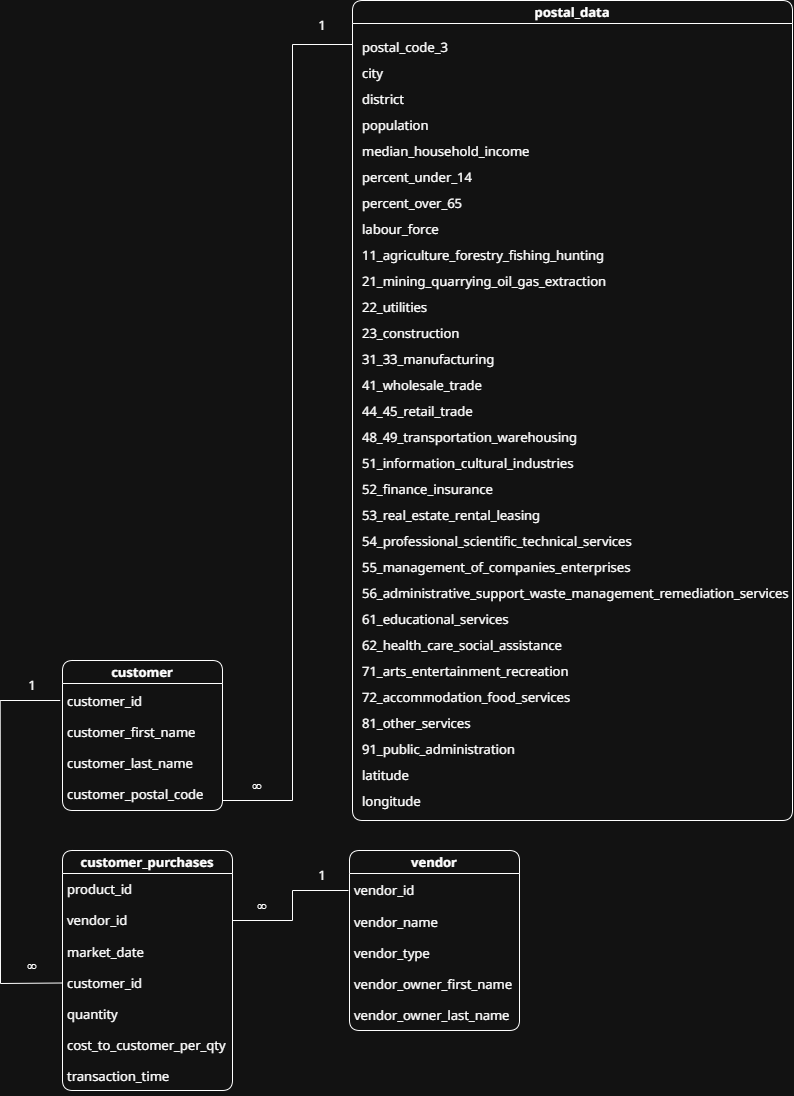

The diagram above was exported from draw.io. Its source (the exported page's mxGraphModel, read from the mxfile embedded in the PNG):
<mxGraphModel dx="1205" dy="2883" grid="1" gridSize="10" guides="1" tooltips="1" connect="1" arrows="1" fold="1" page="1" pageScale="1" pageWidth="850" pageHeight="1100" math="0" shadow="0">
  <root>
    <mxCell id="0" />
    <mxCell id="1" parent="0" />
    <mxCell id="_CemHSXzOFEAsEQk6zGx-5" value="customer" style="swimlane;whiteSpace=wrap;html=1;rounded=1;fontFamily=Noto Sans;fontSize=13;" vertex="1" parent="1">
      <mxGeometry x="80" y="240" width="160" height="150" as="geometry" />
    </mxCell>
    <mxCell id="_CemHSXzOFEAsEQk6zGx-10" value="customer_id&lt;div&gt;&lt;br&gt;&lt;/div&gt;&lt;div&gt;customer_first_name&lt;/div&gt;&lt;div&gt;&lt;br&gt;&lt;/div&gt;&lt;div&gt;customer_last_name&lt;/div&gt;&lt;div&gt;&lt;span style=&quot;background-color: transparent; color: light-dark(rgb(0, 0, 0), rgb(255, 255, 255));&quot;&gt;&lt;br&gt;&lt;/span&gt;&lt;/div&gt;&lt;div&gt;&lt;span style=&quot;background-color: transparent; color: light-dark(rgb(0, 0, 0), rgb(255, 255, 255));&quot;&gt;customer_postal_code&lt;/span&gt;&lt;/div&gt;" style="text;html=1;whiteSpace=wrap;strokeColor=none;fillColor=none;align=left;verticalAlign=middle;rounded=0;spacingTop=2;spacing=4;fontSize=13;fontFamily=Noto Sans;spacingLeft=1;spacingBottom=1;" vertex="1" parent="_CemHSXzOFEAsEQk6zGx-5">
      <mxGeometry y="30" width="140" height="115" as="geometry" />
    </mxCell>
    <mxCell id="_CemHSXzOFEAsEQk6zGx-6" value="customer_purchases" style="swimlane;whiteSpace=wrap;html=1;rounded=1;fontFamily=Noto Sans;fontSize=13;" vertex="1" parent="1">
      <mxGeometry x="80" y="430" width="170" height="240" as="geometry" />
    </mxCell>
    <mxCell id="_CemHSXzOFEAsEQk6zGx-13" value="&lt;div&gt;product_id&lt;/div&gt;&lt;div&gt;&lt;br&gt;&lt;/div&gt;&lt;div&gt;vendor_id&lt;/div&gt;&lt;div&gt;&lt;br&gt;&lt;/div&gt;&lt;div&gt;market_date&lt;/div&gt;&lt;div&gt;&lt;br&gt;&lt;/div&gt;&lt;div&gt;customer_id&lt;/div&gt;&lt;div&gt;&lt;br&gt;&lt;/div&gt;&lt;div&gt;quantity&lt;/div&gt;&lt;div&gt;&lt;br&gt;&lt;/div&gt;&lt;div&gt;cost_to_customer_per_qty&lt;/div&gt;&lt;div&gt;&lt;br&gt;&lt;/div&gt;&lt;div&gt;transaction_time&lt;/div&gt;" style="text;html=1;whiteSpace=wrap;strokeColor=none;fillColor=none;align=left;verticalAlign=middle;rounded=0;spacingTop=2;spacing=4;fontSize=13;fontFamily=Noto Sans;spacingLeft=1;spacingBottom=1;" vertex="1" parent="_CemHSXzOFEAsEQk6zGx-6">
      <mxGeometry y="20" width="140" height="225" as="geometry" />
    </mxCell>
    <mxCell id="_CemHSXzOFEAsEQk6zGx-15" value="" style="endArrow=none;html=1;rounded=0;exitX=0;exitY=0.5;exitDx=0;exitDy=0;fontFamily=Noto Sans;fontSize=13;" edge="1" parent="1" source="_CemHSXzOFEAsEQk6zGx-13">
      <mxGeometry width="50" height="50" relative="1" as="geometry">
        <mxPoint x="16.700000000000045" y="545.1800000000001" as="sourcePoint" />
        <mxPoint x="77.7" y="280" as="targetPoint" />
        <Array as="points">
          <mxPoint x="18" y="563" />
          <mxPoint x="17.7" y="280" />
        </Array>
      </mxGeometry>
    </mxCell>
    <mxCell id="_CemHSXzOFEAsEQk6zGx-16" value="1" style="text;html=1;whiteSpace=wrap;strokeColor=none;fillColor=none;align=center;verticalAlign=middle;rounded=0;fontFamily=Noto Sans;fontSize=13;" vertex="1" parent="1">
      <mxGeometry x="20" y="250" width="60" height="30" as="geometry" />
    </mxCell>
    <mxCell id="_CemHSXzOFEAsEQk6zGx-21" value="∞" style="text;html=1;whiteSpace=wrap;strokeColor=none;fillColor=none;align=center;verticalAlign=middle;rounded=0;fontSize=13;fontFamily=Noto Sans;" vertex="1" parent="1">
      <mxGeometry x="20" y="530" width="60" height="30" as="geometry" />
    </mxCell>
    <mxCell id="_CemHSXzOFEAsEQk6zGx-22" value="vendor" style="swimlane;whiteSpace=wrap;html=1;rounded=1;fontFamily=Noto Sans;fontSize=13;" vertex="1" parent="1">
      <mxGeometry x="367" y="430" width="170" height="180" as="geometry" />
    </mxCell>
    <mxCell id="_CemHSXzOFEAsEQk6zGx-23" value="&lt;div&gt;&lt;span style=&quot;background-color: transparent; color: light-dark(rgb(0, 0, 0), rgb(255, 255, 255));&quot;&gt;vendor_id&lt;/span&gt;&lt;/div&gt;&lt;div&gt;&lt;br&gt;&lt;/div&gt;&lt;div&gt;vendor_name&lt;/div&gt;&lt;div&gt;&lt;br&gt;&lt;/div&gt;&lt;div&gt;vendor_type&lt;/div&gt;&lt;div&gt;&lt;br&gt;&lt;/div&gt;&lt;div&gt;vendor_owner_first_name&lt;/div&gt;&lt;div&gt;&lt;br&gt;&lt;/div&gt;&lt;div&gt;vendor_owner_last_name&lt;/div&gt;" style="text;html=1;whiteSpace=wrap;strokeColor=none;fillColor=none;align=left;verticalAlign=middle;rounded=0;spacingTop=2;spacing=4;fontSize=13;fontFamily=Noto Sans;spacingLeft=1;spacingBottom=1;" vertex="1" parent="_CemHSXzOFEAsEQk6zGx-22">
      <mxGeometry y="30" width="140" height="145" as="geometry" />
    </mxCell>
    <mxCell id="_CemHSXzOFEAsEQk6zGx-25" value="" style="endArrow=none;html=1;rounded=0;fontFamily=Noto Sans;fontSize=13;" edge="1" parent="1">
      <mxGeometry width="50" height="50" relative="1" as="geometry">
        <mxPoint x="250" y="500" as="sourcePoint" />
        <mxPoint x="366" y="470" as="targetPoint" />
        <Array as="points">
          <mxPoint x="310" y="500" />
          <mxPoint x="310" y="470" />
        </Array>
      </mxGeometry>
    </mxCell>
    <mxCell id="_CemHSXzOFEAsEQk6zGx-26" value="∞" style="text;html=1;whiteSpace=wrap;strokeColor=none;fillColor=none;align=center;verticalAlign=middle;rounded=0;fontSize=13;fontFamily=Noto Sans;" vertex="1" parent="1">
      <mxGeometry x="250" y="470" width="60" height="30" as="geometry" />
    </mxCell>
    <mxCell id="_CemHSXzOFEAsEQk6zGx-27" value="1" style="text;html=1;whiteSpace=wrap;strokeColor=none;fillColor=none;align=center;verticalAlign=middle;rounded=0;fontFamily=Noto Sans;fontSize=13;" vertex="1" parent="1">
      <mxGeometry x="310" y="440" width="60" height="30" as="geometry" />
    </mxCell>
    <mxCell id="_CemHSXzOFEAsEQk6zGx-28" value="postal_data" style="swimlane;whiteSpace=wrap;html=1;rounded=1;fontFamily=Noto Sans;fontSize=13;" vertex="1" parent="1">
      <mxGeometry x="370" y="-420" width="440" height="820" as="geometry" />
    </mxCell>
    <mxCell id="_CemHSXzOFEAsEQk6zGx-29" value="&lt;div style=&quot;line-height: 200%;&quot;&gt;postal_code_3&lt;br&gt;city&lt;br&gt;district&lt;br&gt;population&lt;br&gt;median_household_income&lt;br&gt;percent_under_14&lt;br&gt;percent_over_65&lt;br&gt;labour_force&lt;br&gt;11_agriculture_forestry_fishing_hunting&lt;br&gt;21_mining_quarrying_oil_gas_extraction&lt;br&gt;22_utilities&lt;br&gt;23_construction&lt;br&gt;31_33_manufacturing&lt;br&gt;41_wholesale_trade&lt;br&gt;44_45_retail_trade&lt;br&gt;48_49_transportation_warehousing&lt;br&gt;51_information_cultural_industries&lt;br&gt;52_finance_insurance&lt;br&gt;53_real_estate_rental_leasing&lt;br&gt;54_professional_scientific_technical_services&lt;br&gt;55_management_of_companies_enterprises&lt;br&gt;56_administrative_support_waste_management_remediation_services&lt;br&gt;61_educational_services&lt;br&gt;62_health_care_social_assistance&lt;br&gt;71_arts_entertainment_recreation&lt;br&gt;72_accommodation_food_services&lt;br&gt;81_other_services&lt;br&gt;91_public_administration&lt;br&gt;latitude&lt;br&gt;longitude&lt;br&gt;&lt;/div&gt;" style="text;html=1;whiteSpace=wrap;strokeColor=none;fillColor=none;align=left;verticalAlign=middle;rounded=0;spacingTop=3;spacing=7;spacingLeft=2;spacingBottom=3;spacingRight=6;fontFamily=Noto Sans;fontSize=13;labelPadding=0;" vertex="1" parent="1">
      <mxGeometry x="370.5" y="-385" width="140" height="775" as="geometry" />
    </mxCell>
    <mxCell id="_CemHSXzOFEAsEQk6zGx-31" value="" style="endArrow=none;html=1;rounded=0;fontFamily=Noto Sans;fontSize=13;" edge="1" parent="1">
      <mxGeometry width="50" height="50" relative="1" as="geometry">
        <mxPoint x="240" y="380" as="sourcePoint" />
        <mxPoint x="370" y="-376" as="targetPoint" />
        <Array as="points">
          <mxPoint x="310" y="380" />
          <mxPoint x="310" y="-376" />
        </Array>
      </mxGeometry>
    </mxCell>
    <mxCell id="_CemHSXzOFEAsEQk6zGx-32" value="1" style="text;html=1;whiteSpace=wrap;strokeColor=none;fillColor=none;align=center;verticalAlign=middle;rounded=0;fontFamily=Noto Sans;fontSize=13;" vertex="1" parent="1">
      <mxGeometry x="310" y="-410" width="60" height="30" as="geometry" />
    </mxCell>
    <mxCell id="_CemHSXzOFEAsEQk6zGx-33" value="∞" style="text;html=1;whiteSpace=wrap;strokeColor=none;fillColor=none;align=center;verticalAlign=middle;rounded=0;fontSize=13;fontFamily=Noto Sans;" vertex="1" parent="1">
      <mxGeometry x="245" y="350" width="60" height="30" as="geometry" />
    </mxCell>
  </root>
</mxGraphModel>